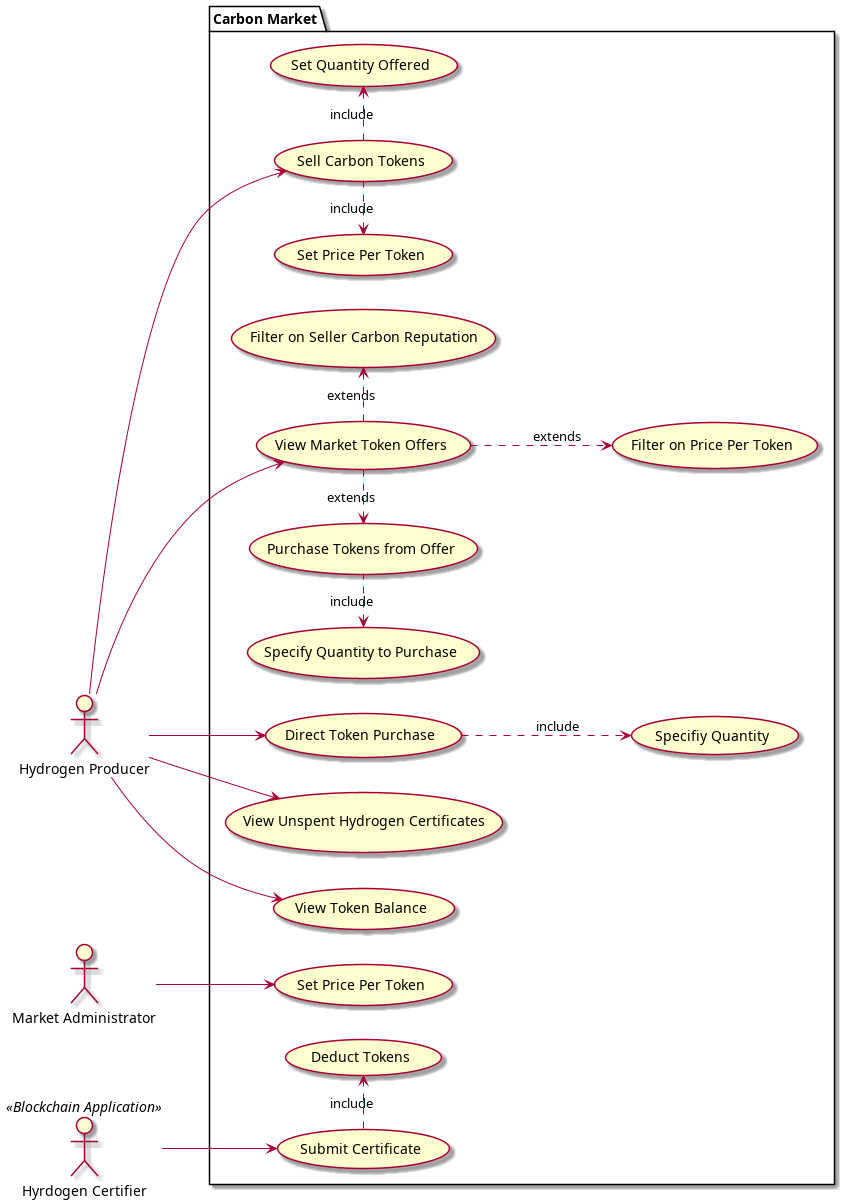

The diagram above was rendered by PlantUML. Its source (embedded in the PNG):
@startuml CarbonMarket
left to right direction
actor "Hydrogen Producer" as hp
actor "Market Administrator" as ma
:Hyrdogen Certifier: as BlockCert << Blockchain Application >>
package "Carbon Market" {
  usecase "Direct Token Purchase" as UC1
  usecase "Set Price Per Token" as UC2
  usecase "Sell Carbon Tokens" as UC3
  usecase "View Market Token Offers" as UC4
  usecase "View Unspent Hydrogen Certificates" as UC5
  usecase "View Token Balance" as UC6
  usecase "Set Quantity Offered" as UC7
  usecase "Set Price Per Token" as UC8
  usecase "Filter on Seller Carbon Reputation" as UC9
  usecase UC10 as "Purchase Tokens from Offer"
  usecase UC11 as "Specify Quantity to Purchase"
  usecase UC12 as "Submit Certificate"
  usecase UC13 as "Deduct Tokens"
  usecase UC14 as "Filter on Price Per Token"
  usecase UC15 as "Specifiy Quantity"
  (UC3) .> (UC7) : include
  (UC3) .l.> (UC8) : include
  (UC4) .> (UC9) : extends
  (UC4) .l.> (UC10) : extends
  (UC4) .down.> (UC14) : extends
  (UC10) .l.> (UC11) : include
  (UC12) .r.> (UC13) : include
  (UC1) .down.> (UC15) : include
}
hp --> UC1
hp --> UC3
hp --> UC4
hp --> UC5
hp --> UC6
ma --> UC2
BlockCert --> UC12
@enduml